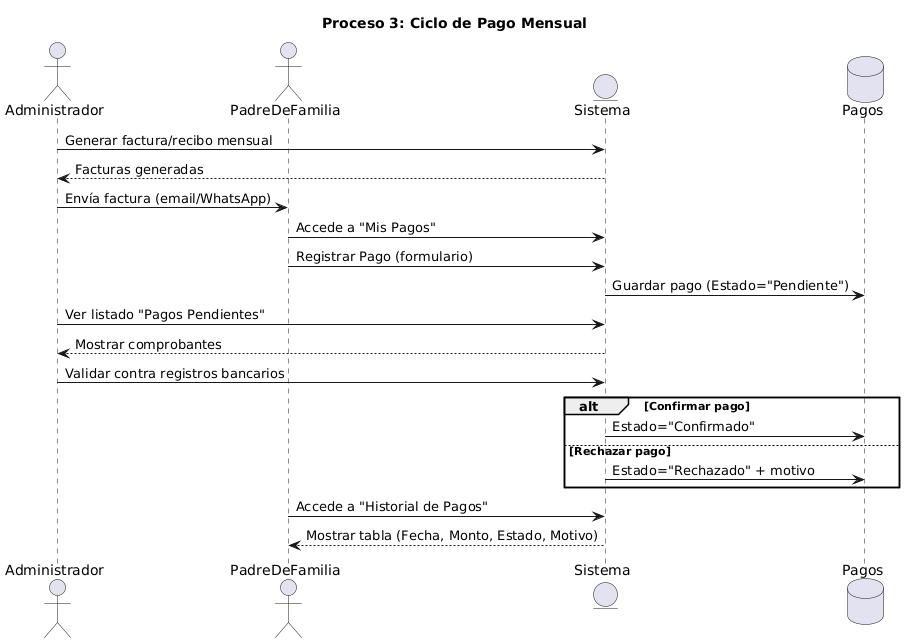

The diagram above was rendered by PlantUML. Its source (embedded in the PNG):
@startuml
title Proceso 3: Ciclo de Pago Mensual

actor Administrador
actor PadreDeFamilia
entity Sistema
database Pagos

' Inicio de mes
Administrador -> Sistema: Generar factura/recibo mensual
Sistema --> Administrador: Facturas generadas
Administrador -> PadreDeFamilia: Envía factura (email/WhatsApp)

' Durante el mes
PadreDeFamilia -> Sistema: Accede a "Mis Pagos"
PadreDeFamilia -> Sistema: Registrar Pago (formulario)
Sistema -> Pagos: Guardar pago (Estado="Pendiente")

' Validación
Administrador -> Sistema: Ver listado "Pagos Pendientes"
Sistema --> Administrador: Mostrar comprobantes
Administrador -> Sistema: Validar contra registros bancarios
alt Confirmar pago
  Sistema -> Pagos: Estado="Confirmado"
else Rechazar pago
  Sistema -> Pagos: Estado="Rechazado" + motivo
end

' Consulta
PadreDeFamilia -> Sistema: Accede a "Historial de Pagos"
Sistema --> PadreDeFamilia: Mostrar tabla (Fecha, Monto, Estado, Motivo)
@enduml